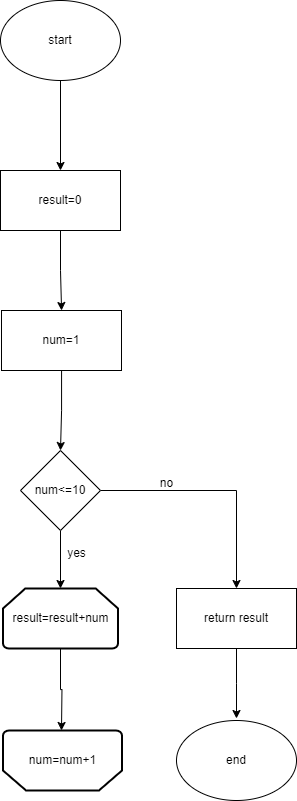

The diagram above was exported from draw.io. Its source (the exported page's mxGraphModel, read from the mxfile embedded in the PNG):
<mxGraphModel dx="1400" dy="712" grid="1" gridSize="10" guides="1" tooltips="1" connect="1" arrows="1" fold="1" page="1" pageScale="1" pageWidth="827" pageHeight="1169" math="0" shadow="0">
  <root>
    <mxCell id="0" />
    <mxCell id="1" parent="0" />
    <mxCell id="s2r63RsIpsD3QI0oufbX-3" value="" style="edgeStyle=orthogonalEdgeStyle;rounded=0;orthogonalLoop=1;jettySize=auto;html=1;" edge="1" parent="1" source="s2r63RsIpsD3QI0oufbX-1" target="s2r63RsIpsD3QI0oufbX-2">
      <mxGeometry relative="1" as="geometry" />
    </mxCell>
    <mxCell id="s2r63RsIpsD3QI0oufbX-1" value="start" style="ellipse;whiteSpace=wrap;html=1;" vertex="1" parent="1">
      <mxGeometry x="354" y="60" width="120" height="80" as="geometry" />
    </mxCell>
    <mxCell id="s2r63RsIpsD3QI0oufbX-5" value="" style="edgeStyle=orthogonalEdgeStyle;rounded=0;orthogonalLoop=1;jettySize=auto;html=1;" edge="1" parent="1" source="s2r63RsIpsD3QI0oufbX-2" target="s2r63RsIpsD3QI0oufbX-4">
      <mxGeometry relative="1" as="geometry" />
    </mxCell>
    <mxCell id="s2r63RsIpsD3QI0oufbX-2" value="result=0" style="whiteSpace=wrap;html=1;" vertex="1" parent="1">
      <mxGeometry x="354" y="230" width="120" height="60" as="geometry" />
    </mxCell>
    <mxCell id="s2r63RsIpsD3QI0oufbX-7" value="" style="edgeStyle=orthogonalEdgeStyle;rounded=0;orthogonalLoop=1;jettySize=auto;html=1;" edge="1" parent="1" source="s2r63RsIpsD3QI0oufbX-4">
      <mxGeometry relative="1" as="geometry">
        <mxPoint x="414" y="510" as="targetPoint" />
      </mxGeometry>
    </mxCell>
    <mxCell id="s2r63RsIpsD3QI0oufbX-4" value="num=1" style="whiteSpace=wrap;html=1;" vertex="1" parent="1">
      <mxGeometry x="355" y="370" width="120" height="60" as="geometry" />
    </mxCell>
    <mxCell id="s2r63RsIpsD3QI0oufbX-10" value="" style="edgeStyle=orthogonalEdgeStyle;rounded=0;orthogonalLoop=1;jettySize=auto;html=1;" edge="1" parent="1" source="s2r63RsIpsD3QI0oufbX-8" target="s2r63RsIpsD3QI0oufbX-9">
      <mxGeometry relative="1" as="geometry" />
    </mxCell>
    <mxCell id="s2r63RsIpsD3QI0oufbX-19" value="" style="edgeStyle=orthogonalEdgeStyle;rounded=0;orthogonalLoop=1;jettySize=auto;html=1;" edge="1" parent="1" source="s2r63RsIpsD3QI0oufbX-8" target="s2r63RsIpsD3QI0oufbX-18">
      <mxGeometry relative="1" as="geometry" />
    </mxCell>
    <mxCell id="s2r63RsIpsD3QI0oufbX-8" value="num&amp;lt;=10" style="rhombus;whiteSpace=wrap;html=1;" vertex="1" parent="1">
      <mxGeometry x="374" y="510" width="80" height="80" as="geometry" />
    </mxCell>
    <mxCell id="s2r63RsIpsD3QI0oufbX-12" value="" style="edgeStyle=orthogonalEdgeStyle;rounded=0;orthogonalLoop=1;jettySize=auto;html=1;" edge="1" parent="1" source="s2r63RsIpsD3QI0oufbX-9">
      <mxGeometry relative="1" as="geometry">
        <mxPoint x="415" y="790" as="targetPoint" />
      </mxGeometry>
    </mxCell>
    <mxCell id="s2r63RsIpsD3QI0oufbX-9" value="result=result+num" style="strokeWidth=2;html=1;shape=mxgraph.flowchart.loop_limit;whiteSpace=wrap;" vertex="1" parent="1">
      <mxGeometry x="356.5" y="648" width="115" height="60" as="geometry" />
    </mxCell>
    <mxCell id="s2r63RsIpsD3QI0oufbX-15" value="num=num+1" style="strokeWidth=2;html=1;shape=mxgraph.flowchart.loop_limit;whiteSpace=wrap;rotation=0;flipH=0;direction=west;" vertex="1" parent="1">
      <mxGeometry x="356.5" y="790" width="119" height="60" as="geometry" />
    </mxCell>
    <mxCell id="s2r63RsIpsD3QI0oufbX-17" value="yes&lt;br&gt;" style="text;html=1;align=center;verticalAlign=middle;resizable=0;points=[];autosize=1;strokeColor=none;fillColor=none;" vertex="1" parent="1">
      <mxGeometry x="410" y="598" width="40" height="30" as="geometry" />
    </mxCell>
    <mxCell id="s2r63RsIpsD3QI0oufbX-22" value="" style="edgeStyle=orthogonalEdgeStyle;rounded=0;orthogonalLoop=1;jettySize=auto;html=1;" edge="1" parent="1" source="s2r63RsIpsD3QI0oufbX-18">
      <mxGeometry relative="1" as="geometry">
        <mxPoint x="590" y="778" as="targetPoint" />
      </mxGeometry>
    </mxCell>
    <mxCell id="s2r63RsIpsD3QI0oufbX-18" value="return result" style="whiteSpace=wrap;html=1;" vertex="1" parent="1">
      <mxGeometry x="530" y="648" width="120" height="60" as="geometry" />
    </mxCell>
    <mxCell id="s2r63RsIpsD3QI0oufbX-20" value="no" style="text;html=1;align=center;verticalAlign=middle;resizable=0;points=[];autosize=1;strokeColor=none;fillColor=none;" vertex="1" parent="1">
      <mxGeometry x="500" y="528" width="40" height="30" as="geometry" />
    </mxCell>
    <mxCell id="s2r63RsIpsD3QI0oufbX-23" value="end" style="ellipse;whiteSpace=wrap;html=1;" vertex="1" parent="1">
      <mxGeometry x="530" y="780" width="120" height="80" as="geometry" />
    </mxCell>
  </root>
</mxGraphModel>